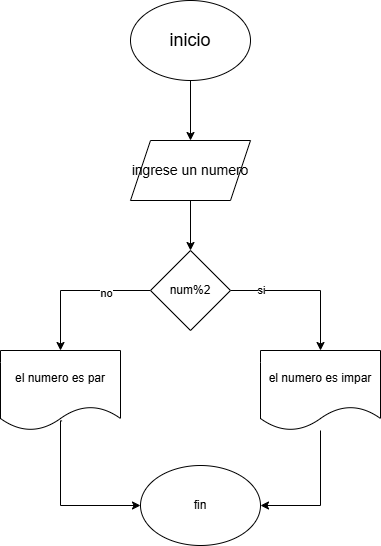

The diagram above was exported from draw.io. Its source (the exported page's mxGraphModel, read from the mxfile embedded in the PNG):
<mxGraphModel dx="998" dy="574" grid="1" gridSize="10" guides="1" tooltips="1" connect="1" arrows="1" fold="1" page="1" pageScale="1" pageWidth="827" pageHeight="1169" math="0" shadow="0">
  <root>
    <mxCell id="0" />
    <mxCell id="1" parent="0" />
    <mxCell id="jCV-6NadKPj41hLukrli-2" style="edgeStyle=orthogonalEdgeStyle;rounded=0;orthogonalLoop=1;jettySize=auto;html=1;exitX=0.5;exitY=1;exitDx=0;exitDy=0;" parent="1" source="jCV-6NadKPj41hLukrli-1" target="jCV-6NadKPj41hLukrli-3" edge="1">
      <mxGeometry relative="1" as="geometry">
        <mxPoint x="400" y="210" as="targetPoint" />
      </mxGeometry>
    </mxCell>
    <mxCell id="jCV-6NadKPj41hLukrli-1" value="&lt;font style=&quot;font-size: 18px;&quot;&gt;inicio&lt;/font&gt;" style="ellipse;whiteSpace=wrap;html=1;" parent="1" vertex="1">
      <mxGeometry x="340" y="40" width="120" height="80" as="geometry" />
    </mxCell>
    <mxCell id="jCV-6NadKPj41hLukrli-4" style="edgeStyle=orthogonalEdgeStyle;rounded=0;orthogonalLoop=1;jettySize=auto;html=1;" parent="1" source="jCV-6NadKPj41hLukrli-3" target="jCV-6NadKPj41hLukrli-5" edge="1">
      <mxGeometry relative="1" as="geometry">
        <mxPoint x="400" y="300" as="targetPoint" />
      </mxGeometry>
    </mxCell>
    <mxCell id="jCV-6NadKPj41hLukrli-3" value="&lt;font style=&quot;font-size: 14px;&quot;&gt;ingrese un numero&lt;/font&gt;" style="shape=parallelogram;perimeter=parallelogramPerimeter;whiteSpace=wrap;html=1;fixedSize=1;" parent="1" vertex="1">
      <mxGeometry x="340" y="180" width="120" height="60" as="geometry" />
    </mxCell>
    <mxCell id="jCV-6NadKPj41hLukrli-6" style="edgeStyle=orthogonalEdgeStyle;rounded=0;orthogonalLoop=1;jettySize=auto;html=1;" parent="1" source="jCV-6NadKPj41hLukrli-5" target="jCV-6NadKPj41hLukrli-7" edge="1">
      <mxGeometry relative="1" as="geometry">
        <mxPoint x="260" y="380" as="targetPoint" />
      </mxGeometry>
    </mxCell>
    <mxCell id="vAJirQ_TrUo224Kk3Gqj-1" value="no" style="edgeLabel;html=1;align=center;verticalAlign=middle;resizable=0;points=[];" vertex="1" connectable="0" parent="jCV-6NadKPj41hLukrli-6">
      <mxGeometry x="-0.4" y="2" relative="1" as="geometry">
        <mxPoint as="offset" />
      </mxGeometry>
    </mxCell>
    <mxCell id="jCV-6NadKPj41hLukrli-8" style="edgeStyle=orthogonalEdgeStyle;rounded=0;orthogonalLoop=1;jettySize=auto;html=1;" parent="1" source="jCV-6NadKPj41hLukrli-5" target="jCV-6NadKPj41hLukrli-9" edge="1">
      <mxGeometry relative="1" as="geometry">
        <mxPoint x="530" y="330" as="targetPoint" />
      </mxGeometry>
    </mxCell>
    <mxCell id="vAJirQ_TrUo224Kk3Gqj-2" value="si" style="edgeLabel;html=1;align=center;verticalAlign=middle;resizable=0;points=[];" vertex="1" connectable="0" parent="jCV-6NadKPj41hLukrli-8">
      <mxGeometry x="-0.6" y="1" relative="1" as="geometry">
        <mxPoint as="offset" />
      </mxGeometry>
    </mxCell>
    <mxCell id="jCV-6NadKPj41hLukrli-5" value="num%2" style="rhombus;whiteSpace=wrap;html=1;" parent="1" vertex="1">
      <mxGeometry x="360" y="290" width="80" height="80" as="geometry" />
    </mxCell>
    <mxCell id="jCV-6NadKPj41hLukrli-10" style="edgeStyle=orthogonalEdgeStyle;rounded=0;orthogonalLoop=1;jettySize=auto;html=1;exitX=0.513;exitY=0.88;exitDx=0;exitDy=0;exitPerimeter=0;entryX=0;entryY=0.5;entryDx=0;entryDy=0;" parent="1" source="jCV-6NadKPj41hLukrli-7" target="jCV-6NadKPj41hLukrli-11" edge="1">
      <mxGeometry relative="1" as="geometry">
        <mxPoint x="330" y="565" as="targetPoint" />
        <mxPoint x="250" y="490" as="sourcePoint" />
        <Array as="points">
          <mxPoint x="270" y="460" />
          <mxPoint x="270" y="545" />
        </Array>
      </mxGeometry>
    </mxCell>
    <mxCell id="jCV-6NadKPj41hLukrli-7" value="el numero es par" style="shape=document;whiteSpace=wrap;html=1;boundedLbl=1;" parent="1" vertex="1">
      <mxGeometry x="210" y="390" width="120" height="80" as="geometry" />
    </mxCell>
    <mxCell id="jCV-6NadKPj41hLukrli-12" style="edgeStyle=orthogonalEdgeStyle;rounded=0;orthogonalLoop=1;jettySize=auto;html=1;entryX=1;entryY=0.5;entryDx=0;entryDy=0;" parent="1" source="jCV-6NadKPj41hLukrli-9" target="jCV-6NadKPj41hLukrli-11" edge="1">
      <mxGeometry relative="1" as="geometry" />
    </mxCell>
    <mxCell id="jCV-6NadKPj41hLukrli-9" value="el numero es impar" style="shape=document;whiteSpace=wrap;html=1;boundedLbl=1;" parent="1" vertex="1">
      <mxGeometry x="470" y="390" width="120" height="80" as="geometry" />
    </mxCell>
    <mxCell id="jCV-6NadKPj41hLukrli-11" value="fin" style="ellipse;whiteSpace=wrap;html=1;" parent="1" vertex="1">
      <mxGeometry x="350" y="505" width="120" height="80" as="geometry" />
    </mxCell>
  </root>
</mxGraphModel>